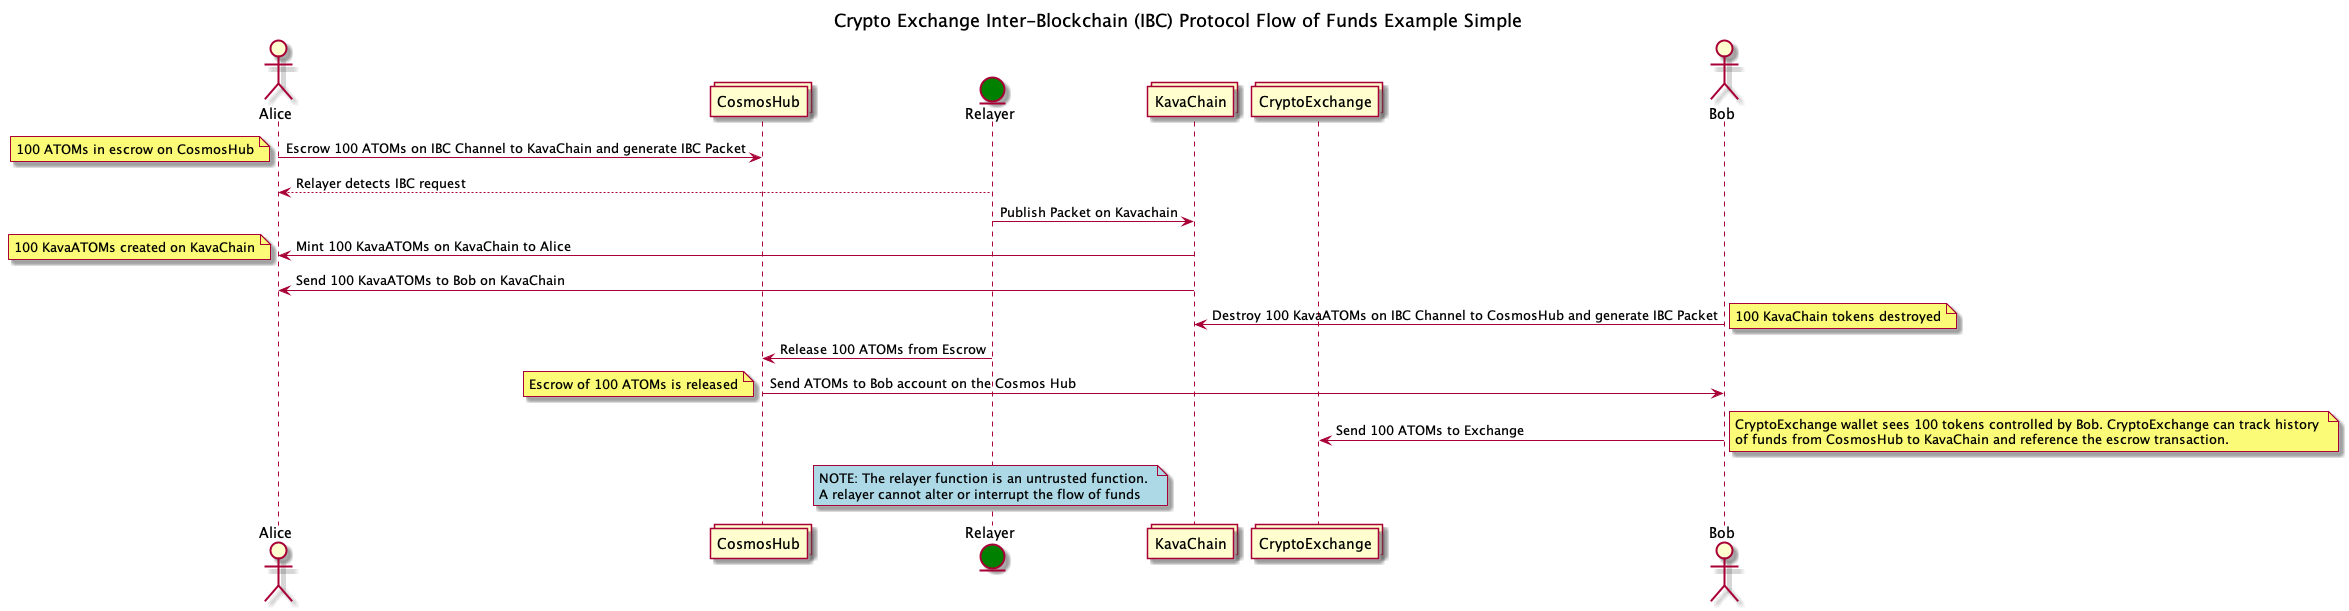

The diagram above was rendered by PlantUML. Its source (embedded in the PNG):
@startuml
title Crypto Exchange Inter-Blockchain (IBC) Protocol Flow of Funds Example Simple
actor   Alice
Collections CosmosHub
entity Relayer #Green
Collections KavaChain
Collections CryptoExchange
actor Bob


Alice -> CosmosHub : Escrow 100 ATOMs on IBC Channel to KavaChain and generate IBC Packet
note left: 100 ATOMs in escrow on CosmosHub
Relayer --> Alice : Relayer detects IBC request
Relayer -> KavaChain : Publish Packet on Kavachain
KavaChain -> Alice : Mint 100 KavaATOMs on KavaChain to Alice
note left: 100 KavaATOMs created on KavaChain
KavaChain -> Alice : Send 100 KavaATOMs to Bob on KavaChain
Bob -> KavaChain : Destroy 100 KavaATOMs on IBC Channel to CosmosHub and generate IBC Packet
note right: 100 KavaChain tokens destroyed
Relayer -> CosmosHub: Release 100 ATOMs from Escrow
CosmosHub -> Bob: Send ATOMs to Bob account on the Cosmos Hub
note left: Escrow of 100 ATOMs is released
Bob -> CryptoExchange : Send 100 ATOMs to Exchange
note right: CryptoExchange wallet sees 100 tokens controlled by Bob. CryptoExchange can track history \nof funds from CosmosHub to KavaChain and reference the escrow transaction.

note over Relayer #lightblue: NOTE: The relayer function is an untrusted function. \nA relayer cannot alter or interrupt the flow of funds

@enduml